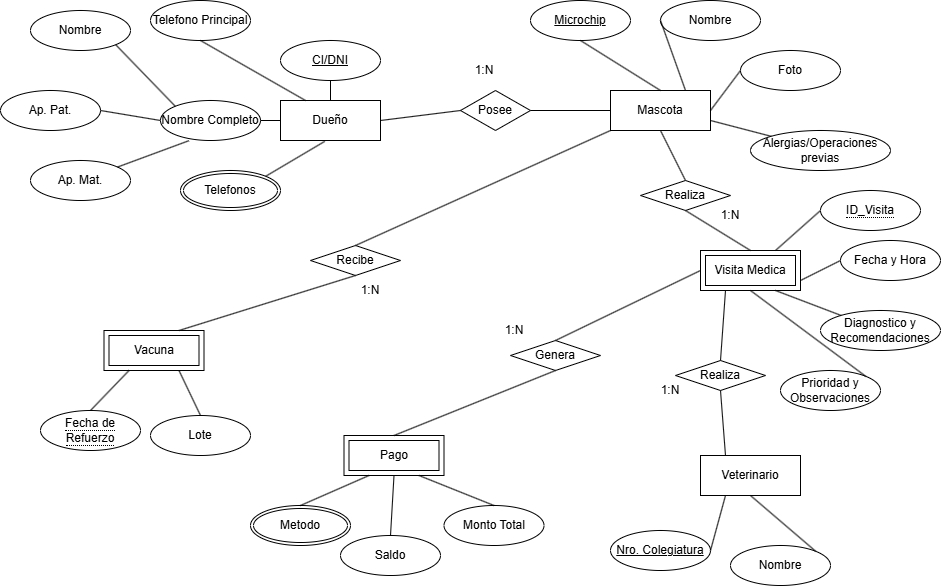

The diagram above was exported from draw.io. Its source (the exported page's mxGraphModel, read from the mxfile embedded in the PNG):
<mxGraphModel dx="1980" dy="547" grid="1" gridSize="10" guides="1" tooltips="1" connect="1" arrows="1" fold="1" page="1" pageScale="1" pageWidth="827" pageHeight="1169" math="0" shadow="0">
  <root>
    <mxCell id="0" />
    <mxCell id="1" parent="0" />
    <mxCell id="SkDMIVU6-LL--VsiQb0y-2" parent="1" style="whiteSpace=wrap;html=1;align=center;" value="Dueño" vertex="1">
      <mxGeometry height="40" width="100" x="240" y="180" as="geometry" />
    </mxCell>
    <mxCell id="SkDMIVU6-LL--VsiQb0y-4" parent="1" style="ellipse;whiteSpace=wrap;html=1;align=center;fontStyle=4;" value="CI/DNI" vertex="1">
      <mxGeometry height="40" width="100" x="240" y="120" as="geometry" />
    </mxCell>
    <mxCell id="SkDMIVU6-LL--VsiQb0y-5" parent="1" style="ellipse;whiteSpace=wrap;html=1;align=center;" value="Nombre" vertex="1">
      <mxGeometry height="40" width="100" x="-10" y="90" as="geometry" />
    </mxCell>
    <mxCell id="SkDMIVU6-LL--VsiQb0y-6" parent="1" style="ellipse;whiteSpace=wrap;html=1;align=center;" value="Ap. Pat." vertex="1">
      <mxGeometry height="40" width="100" x="-40" y="170" as="geometry" />
    </mxCell>
    <mxCell id="SkDMIVU6-LL--VsiQb0y-7" parent="1" style="ellipse;whiteSpace=wrap;html=1;align=center;" value="Ap. Mat." vertex="1">
      <mxGeometry height="40" width="100" x="-10" y="240" as="geometry" />
    </mxCell>
    <mxCell id="SkDMIVU6-LL--VsiQb0y-8" parent="1" style="ellipse;whiteSpace=wrap;html=1;align=center;" value="Nombre Completo" vertex="1">
      <mxGeometry height="40" width="100" x="120" y="180" as="geometry" />
    </mxCell>
    <mxCell id="SkDMIVU6-LL--VsiQb0y-10" edge="1" parent="1" source="SkDMIVU6-LL--VsiQb0y-5" style="endArrow=none;html=1;rounded=0;exitX=1;exitY=1;exitDx=0;exitDy=0;entryX=0;entryY=0;entryDx=0;entryDy=0;" target="SkDMIVU6-LL--VsiQb0y-8" value="">
      <mxGeometry height="50" relative="1" width="50" as="geometry">
        <mxPoint x="130" y="130" as="sourcePoint" />
        <mxPoint x="180" y="80" as="targetPoint" />
      </mxGeometry>
    </mxCell>
    <mxCell id="SkDMIVU6-LL--VsiQb0y-11" edge="1" parent="1" source="SkDMIVU6-LL--VsiQb0y-6" style="endArrow=none;html=1;rounded=0;exitX=1;exitY=0.5;exitDx=0;exitDy=0;entryX=0;entryY=0.5;entryDx=0;entryDy=0;" target="SkDMIVU6-LL--VsiQb0y-8" value="">
      <mxGeometry height="50" relative="1" width="50" as="geometry">
        <mxPoint x="170" y="240" as="sourcePoint" />
        <mxPoint x="220" y="190" as="targetPoint" />
      </mxGeometry>
    </mxCell>
    <mxCell id="SkDMIVU6-LL--VsiQb0y-12" edge="1" parent="1" source="SkDMIVU6-LL--VsiQb0y-7" style="endArrow=none;html=1;rounded=0;entryX=0.284;entryY=1.005;entryDx=0;entryDy=0;entryPerimeter=0;" target="SkDMIVU6-LL--VsiQb0y-8" value="">
      <mxGeometry height="50" relative="1" width="50" as="geometry">
        <mxPoint x="170" y="240" as="sourcePoint" />
        <mxPoint x="220" y="190" as="targetPoint" />
      </mxGeometry>
    </mxCell>
    <mxCell id="SkDMIVU6-LL--VsiQb0y-13" edge="1" parent="1" source="SkDMIVU6-LL--VsiQb0y-2" style="endArrow=none;html=1;rounded=0;exitX=0;exitY=0.5;exitDx=0;exitDy=0;entryX=1;entryY=0.5;entryDx=0;entryDy=0;" target="SkDMIVU6-LL--VsiQb0y-8" value="">
      <mxGeometry height="50" relative="1" width="50" as="geometry">
        <mxPoint x="170" y="240" as="sourcePoint" />
        <mxPoint x="220" y="190" as="targetPoint" />
      </mxGeometry>
    </mxCell>
    <mxCell id="SkDMIVU6-LL--VsiQb0y-14" edge="1" parent="1" source="SkDMIVU6-LL--VsiQb0y-2" style="endArrow=none;html=1;rounded=0;entryX=0.5;entryY=1;entryDx=0;entryDy=0;exitX=0.5;exitY=0;exitDx=0;exitDy=0;" target="SkDMIVU6-LL--VsiQb0y-4" value="">
      <mxGeometry height="50" relative="1" width="50" as="geometry">
        <mxPoint x="170" y="240" as="sourcePoint" />
        <mxPoint x="220" y="190" as="targetPoint" />
      </mxGeometry>
    </mxCell>
    <mxCell id="SkDMIVU6-LL--VsiQb0y-15" parent="1" style="ellipse;shape=doubleEllipse;margin=3;whiteSpace=wrap;html=1;align=center;" value="Telefonos" vertex="1">
      <mxGeometry height="40" width="100" x="140" y="250" as="geometry" />
    </mxCell>
    <mxCell id="SkDMIVU6-LL--VsiQb0y-17" edge="1" parent="1" source="SkDMIVU6-LL--VsiQb0y-15" style="endArrow=none;html=1;rounded=0;exitX=1;exitY=0;exitDx=0;exitDy=0;entryX=0.443;entryY=1.021;entryDx=0;entryDy=0;entryPerimeter=0;" target="SkDMIVU6-LL--VsiQb0y-2" value="">
      <mxGeometry height="50" relative="1" width="50" as="geometry">
        <mxPoint x="260" y="240" as="sourcePoint" />
        <mxPoint x="310" y="190" as="targetPoint" />
      </mxGeometry>
    </mxCell>
    <mxCell id="SkDMIVU6-LL--VsiQb0y-18" parent="1" style="ellipse;whiteSpace=wrap;html=1;align=center;" value="Telefono Principal" vertex="1">
      <mxGeometry height="40" width="100" x="110" y="80" as="geometry" />
    </mxCell>
    <mxCell id="SkDMIVU6-LL--VsiQb0y-19" edge="1" parent="1" source="SkDMIVU6-LL--VsiQb0y-18" style="endArrow=none;html=1;rounded=0;exitX=0.5;exitY=1;exitDx=0;exitDy=0;entryX=0.25;entryY=0;entryDx=0;entryDy=0;" target="SkDMIVU6-LL--VsiQb0y-2" value="">
      <mxGeometry height="50" relative="1" width="50" as="geometry">
        <mxPoint x="260" y="240" as="sourcePoint" />
        <mxPoint x="310" y="190" as="targetPoint" />
      </mxGeometry>
    </mxCell>
    <mxCell id="SkDMIVU6-LL--VsiQb0y-20" parent="1" style="whiteSpace=wrap;html=1;align=center;" value="Mascota" vertex="1">
      <mxGeometry height="40" width="100" x="570" y="170" as="geometry" />
    </mxCell>
    <mxCell id="SkDMIVU6-LL--VsiQb0y-21" parent="1" style="ellipse;whiteSpace=wrap;html=1;align=center;fontStyle=4;" value="Microchip" vertex="1">
      <mxGeometry height="40" width="100" x="490" y="80" as="geometry" />
    </mxCell>
    <mxCell id="SkDMIVU6-LL--VsiQb0y-22" parent="1" style="ellipse;whiteSpace=wrap;html=1;align=center;" value="Nombre" vertex="1">
      <mxGeometry height="40" width="100" x="620" y="80" as="geometry" />
    </mxCell>
    <mxCell id="SkDMIVU6-LL--VsiQb0y-23" parent="1" style="ellipse;whiteSpace=wrap;html=1;align=center;" value="Foto" vertex="1">
      <mxGeometry height="40" width="100" x="700" y="130" as="geometry" />
    </mxCell>
    <mxCell id="SkDMIVU6-LL--VsiQb0y-24" parent="1" style="ellipse;whiteSpace=wrap;html=1;align=center;" value="Alergias/Operaciones previas" vertex="1">
      <mxGeometry height="40" width="140" x="710" y="210" as="geometry" />
    </mxCell>
    <mxCell id="SkDMIVU6-LL--VsiQb0y-25" edge="1" parent="1" source="SkDMIVU6-LL--VsiQb0y-20" style="endArrow=none;html=1;rounded=0;entryX=0.5;entryY=1;entryDx=0;entryDy=0;exitX=0.5;exitY=0;exitDx=0;exitDy=0;" target="SkDMIVU6-LL--VsiQb0y-21" value="">
      <mxGeometry height="50" relative="1" width="50" as="geometry">
        <mxPoint x="480" y="230" as="sourcePoint" />
        <mxPoint x="530" y="180" as="targetPoint" />
      </mxGeometry>
    </mxCell>
    <mxCell id="SkDMIVU6-LL--VsiQb0y-26" edge="1" parent="1" source="SkDMIVU6-LL--VsiQb0y-20" style="endArrow=none;html=1;rounded=0;entryX=0;entryY=0.5;entryDx=0;entryDy=0;exitX=0.75;exitY=0;exitDx=0;exitDy=0;" target="SkDMIVU6-LL--VsiQb0y-22" value="">
      <mxGeometry height="50" relative="1" width="50" as="geometry">
        <mxPoint x="610" y="180" as="sourcePoint" />
        <mxPoint x="610" y="140" as="targetPoint" />
      </mxGeometry>
    </mxCell>
    <mxCell id="SkDMIVU6-LL--VsiQb0y-27" edge="1" parent="1" source="SkDMIVU6-LL--VsiQb0y-24" style="endArrow=none;html=1;rounded=0;entryX=1;entryY=0.75;entryDx=0;entryDy=0;exitX=0;exitY=0;exitDx=0;exitDy=0;" target="SkDMIVU6-LL--VsiQb0y-20" value="">
      <mxGeometry height="50" relative="1" width="50" as="geometry">
        <mxPoint x="600" y="300" as="sourcePoint" />
        <mxPoint x="600" y="260" as="targetPoint" />
      </mxGeometry>
    </mxCell>
    <mxCell id="SkDMIVU6-LL--VsiQb0y-28" edge="1" parent="1" source="SkDMIVU6-LL--VsiQb0y-23" style="endArrow=none;html=1;rounded=0;entryX=1;entryY=0.5;entryDx=0;entryDy=0;exitX=0;exitY=0.5;exitDx=0;exitDy=0;" target="SkDMIVU6-LL--VsiQb0y-20" value="">
      <mxGeometry height="50" relative="1" width="50" as="geometry">
        <mxPoint x="610" y="380" as="sourcePoint" />
        <mxPoint x="610" y="340" as="targetPoint" />
      </mxGeometry>
    </mxCell>
    <mxCell id="SkDMIVU6-LL--VsiQb0y-29" parent="1" style="whiteSpace=wrap;html=1;align=center;" value="Veterinario" vertex="1">
      <mxGeometry height="40" width="100" x="660" y="535" as="geometry" />
    </mxCell>
    <mxCell id="SkDMIVU6-LL--VsiQb0y-31" parent="1" style="ellipse;whiteSpace=wrap;html=1;align=center;fontStyle=4;" value="Nro. Colegiatura" vertex="1">
      <mxGeometry height="40" width="100" x="570" y="610" as="geometry" />
    </mxCell>
    <mxCell id="SkDMIVU6-LL--VsiQb0y-32" parent="1" style="ellipse;whiteSpace=wrap;html=1;align=center;" value="Nombre" vertex="1">
      <mxGeometry height="40" width="100" x="690" y="625" as="geometry" />
    </mxCell>
    <mxCell id="SkDMIVU6-LL--VsiQb0y-33" edge="1" parent="1" source="SkDMIVU6-LL--VsiQb0y-29" style="endArrow=none;html=1;rounded=0;entryX=1;entryY=0.5;entryDx=0;entryDy=0;exitX=0.25;exitY=1;exitDx=0;exitDy=0;" target="SkDMIVU6-LL--VsiQb0y-31" value="">
      <mxGeometry height="50" relative="1" width="50" as="geometry">
        <mxPoint x="480" y="700" as="sourcePoint" />
        <mxPoint x="480" y="660" as="targetPoint" />
      </mxGeometry>
    </mxCell>
    <mxCell id="SkDMIVU6-LL--VsiQb0y-34" edge="1" parent="1" source="SkDMIVU6-LL--VsiQb0y-29" style="endArrow=none;html=1;rounded=0;entryX=1;entryY=0;entryDx=0;entryDy=0;exitX=0.5;exitY=1;exitDx=0;exitDy=0;" target="SkDMIVU6-LL--VsiQb0y-32" value="">
      <mxGeometry height="50" relative="1" width="50" as="geometry">
        <mxPoint x="700" y="780" as="sourcePoint" />
        <mxPoint x="700" y="740" as="targetPoint" />
      </mxGeometry>
    </mxCell>
    <mxCell id="SkDMIVU6-LL--VsiQb0y-35" parent="1" style="shape=ext;margin=3;double=1;whiteSpace=wrap;html=1;align=center;" value="Visita Medica" vertex="1">
      <mxGeometry height="40" width="100" x="660" y="330" as="geometry" />
    </mxCell>
    <mxCell id="SkDMIVU6-LL--VsiQb0y-37" parent="1" style="ellipse;whiteSpace=wrap;html=1;align=center;" value="Fecha y Hora" vertex="1">
      <mxGeometry height="40" width="100" x="800" y="320" as="geometry" />
    </mxCell>
    <mxCell id="SkDMIVU6-LL--VsiQb0y-38" parent="1" style="ellipse;whiteSpace=wrap;html=1;align=center;" value="Diagnostico y Recomendaciones" vertex="1">
      <mxGeometry height="40" width="120" x="780" y="390" as="geometry" />
    </mxCell>
    <mxCell id="SkDMIVU6-LL--VsiQb0y-39" parent="1" style="ellipse;whiteSpace=wrap;html=1;align=center;" value="Prioridad y Observaciones" vertex="1">
      <mxGeometry height="40" width="100" x="740" y="450" as="geometry" />
    </mxCell>
    <mxCell id="SkDMIVU6-LL--VsiQb0y-40" edge="1" parent="1" source="SkDMIVU6-LL--VsiQb0y-39" style="endArrow=none;html=1;rounded=0;entryX=0.5;entryY=1;entryDx=0;entryDy=0;exitX=1;exitY=0;exitDx=0;exitDy=0;" target="SkDMIVU6-LL--VsiQb0y-35" value="">
      <mxGeometry height="50" relative="1" width="50" as="geometry">
        <mxPoint x="760" y="520" as="sourcePoint" />
        <mxPoint x="760" y="480" as="targetPoint" />
      </mxGeometry>
    </mxCell>
    <mxCell id="SkDMIVU6-LL--VsiQb0y-41" edge="1" parent="1" source="SkDMIVU6-LL--VsiQb0y-38" style="endArrow=none;html=1;rounded=0;entryX=0.75;entryY=1;entryDx=0;entryDy=0;" target="SkDMIVU6-LL--VsiQb0y-35" value="">
      <mxGeometry height="50" relative="1" width="50" as="geometry">
        <mxPoint x="760" y="520" as="sourcePoint" />
        <mxPoint x="760" y="480" as="targetPoint" />
      </mxGeometry>
    </mxCell>
    <mxCell id="SkDMIVU6-LL--VsiQb0y-42" edge="1" parent="1" source="SkDMIVU6-LL--VsiQb0y-37" style="endArrow=none;html=1;rounded=0;entryX=1;entryY=0.75;entryDx=0;entryDy=0;exitX=0;exitY=0.5;exitDx=0;exitDy=0;" target="SkDMIVU6-LL--VsiQb0y-35" value="">
      <mxGeometry height="50" relative="1" width="50" as="geometry">
        <mxPoint x="710" y="560" as="sourcePoint" />
        <mxPoint x="710" y="520" as="targetPoint" />
      </mxGeometry>
    </mxCell>
    <mxCell id="SkDMIVU6-LL--VsiQb0y-43" edge="1" parent="1" source="SkDMIVU6-LL--VsiQb0y-35" style="endArrow=none;html=1;rounded=0;entryX=0;entryY=0.5;entryDx=0;entryDy=0;exitX=0.75;exitY=0;exitDx=0;exitDy=0;" target="SkDMIVU6-LL--VsiQb0y-78" value="">
      <mxGeometry height="50" relative="1" width="50" as="geometry">
        <mxPoint x="730" y="330" as="sourcePoint" />
        <mxPoint x="750" y="295" as="targetPoint" />
      </mxGeometry>
    </mxCell>
    <mxCell id="SkDMIVU6-LL--VsiQb0y-45" parent="1" style="shape=ext;margin=3;double=1;whiteSpace=wrap;html=1;align=center;" value="Vacuna" vertex="1">
      <mxGeometry height="40" width="100" x="63.5" y="410" as="geometry" />
    </mxCell>
    <mxCell id="SkDMIVU6-LL--VsiQb0y-49" edge="1" parent="1" source="SkDMIVU6-LL--VsiQb0y-80" style="endArrow=none;html=1;rounded=0;entryX=0.75;entryY=1;entryDx=0;entryDy=0;exitX=0.5;exitY=0;exitDx=0;exitDy=0;" target="SkDMIVU6-LL--VsiQb0y-45" value="">
      <mxGeometry height="50" relative="1" width="50" as="geometry">
        <mxPoint x="160" y="490" as="sourcePoint" />
        <mxPoint x="193.5" y="450" as="targetPoint" />
      </mxGeometry>
    </mxCell>
    <mxCell id="SkDMIVU6-LL--VsiQb0y-50" parent="1" style="shape=ext;margin=3;double=1;whiteSpace=wrap;html=1;align=center;" value="Pago" vertex="1">
      <mxGeometry height="40" width="100" x="303.5" y="515" as="geometry" />
    </mxCell>
    <mxCell id="SkDMIVU6-LL--VsiQb0y-51" parent="1" style="ellipse;whiteSpace=wrap;html=1;align=center;" value="Monto Total" vertex="1">
      <mxGeometry height="40" width="100" x="403.5" y="585" as="geometry" />
    </mxCell>
    <mxCell id="SkDMIVU6-LL--VsiQb0y-52" parent="1" style="ellipse;whiteSpace=wrap;html=1;align=center;" value="Saldo" vertex="1">
      <mxGeometry height="40" width="100" x="300" y="615" as="geometry" />
    </mxCell>
    <mxCell id="SkDMIVU6-LL--VsiQb0y-53" parent="1" style="ellipse;shape=doubleEllipse;margin=3;whiteSpace=wrap;html=1;align=center;" value="Metodo" vertex="1">
      <mxGeometry height="40" width="100" x="210" y="585" as="geometry" />
    </mxCell>
    <mxCell id="SkDMIVU6-LL--VsiQb0y-54" edge="1" parent="1" source="SkDMIVU6-LL--VsiQb0y-50" style="endArrow=none;html=1;rounded=0;entryX=0.5;entryY=0;entryDx=0;entryDy=0;exitX=0.5;exitY=1;exitDx=0;exitDy=0;" target="SkDMIVU6-LL--VsiQb0y-52" value="">
      <mxGeometry height="50" relative="1" width="50" as="geometry">
        <mxPoint x="340" y="560" as="sourcePoint" />
        <mxPoint x="273.5" y="685" as="targetPoint" />
      </mxGeometry>
    </mxCell>
    <mxCell id="SkDMIVU6-LL--VsiQb0y-55" edge="1" parent="1" source="SkDMIVU6-LL--VsiQb0y-50" style="endArrow=none;html=1;rounded=0;entryX=0.5;entryY=0;entryDx=0;entryDy=0;exitX=0.75;exitY=1;exitDx=0;exitDy=0;" target="SkDMIVU6-LL--VsiQb0y-51" value="">
      <mxGeometry height="50" relative="1" width="50" as="geometry">
        <mxPoint x="193.5" y="635" as="sourcePoint" />
        <mxPoint x="193.5" y="595" as="targetPoint" />
      </mxGeometry>
    </mxCell>
    <mxCell id="SkDMIVU6-LL--VsiQb0y-56" edge="1" parent="1" source="SkDMIVU6-LL--VsiQb0y-53" style="endArrow=none;html=1;rounded=0;entryX=0.25;entryY=1;entryDx=0;entryDy=0;exitX=0.5;exitY=0;exitDx=0;exitDy=0;" target="SkDMIVU6-LL--VsiQb0y-50" value="">
      <mxGeometry height="50" relative="1" width="50" as="geometry">
        <mxPoint x="193.5" y="685" as="sourcePoint" />
        <mxPoint x="193.5" y="645" as="targetPoint" />
      </mxGeometry>
    </mxCell>
    <mxCell id="SkDMIVU6-LL--VsiQb0y-57" parent="1" style="shape=rhombus;perimeter=rhombusPerimeter;whiteSpace=wrap;html=1;align=center;" value="Posee" vertex="1">
      <mxGeometry height="40" width="70" x="420" y="170" as="geometry" />
    </mxCell>
    <mxCell id="SkDMIVU6-LL--VsiQb0y-58" parent="1" style="text;html=1;whiteSpace=wrap;strokeColor=none;fillColor=none;align=center;verticalAlign=middle;rounded=0;" value="1:N" vertex="1">
      <mxGeometry height="30" width="60" x="414" y="135" as="geometry" />
    </mxCell>
    <mxCell id="SkDMIVU6-LL--VsiQb0y-59" edge="1" parent="1" source="SkDMIVU6-LL--VsiQb0y-2" style="endArrow=none;html=1;rounded=0;entryX=0;entryY=0.5;entryDx=0;entryDy=0;exitX=1;exitY=0.5;exitDx=0;exitDy=0;" target="SkDMIVU6-LL--VsiQb0y-57" value="">
      <mxGeometry height="50" relative="1" width="50" as="geometry">
        <mxPoint x="330" y="360" as="sourcePoint" />
        <mxPoint x="330" y="320" as="targetPoint" />
      </mxGeometry>
    </mxCell>
    <mxCell id="SkDMIVU6-LL--VsiQb0y-60" edge="1" parent="1" source="SkDMIVU6-LL--VsiQb0y-57" style="endArrow=none;html=1;rounded=0;entryX=0;entryY=0.5;entryDx=0;entryDy=0;exitX=1;exitY=0.5;exitDx=0;exitDy=0;" target="SkDMIVU6-LL--VsiQb0y-20" value="">
      <mxGeometry height="50" relative="1" width="50" as="geometry">
        <mxPoint x="490" y="310" as="sourcePoint" />
        <mxPoint x="490" y="270" as="targetPoint" />
      </mxGeometry>
    </mxCell>
    <mxCell id="SkDMIVU6-LL--VsiQb0y-61" parent="1" style="shape=rhombus;perimeter=rhombusPerimeter;whiteSpace=wrap;html=1;align=center;" value="Realiza" vertex="1">
      <mxGeometry height="30" width="90" x="600" y="260" as="geometry" />
    </mxCell>
    <mxCell id="SkDMIVU6-LL--VsiQb0y-62" edge="1" parent="1" source="SkDMIVU6-LL--VsiQb0y-61" style="endArrow=none;html=1;rounded=0;entryX=0.5;entryY=1;entryDx=0;entryDy=0;exitX=0.5;exitY=0;exitDx=0;exitDy=0;" target="SkDMIVU6-LL--VsiQb0y-20" value="">
      <mxGeometry height="50" relative="1" width="50" as="geometry">
        <mxPoint x="490" y="310" as="sourcePoint" />
        <mxPoint x="490" y="270" as="targetPoint" />
      </mxGeometry>
    </mxCell>
    <mxCell id="SkDMIVU6-LL--VsiQb0y-63" edge="1" parent="1" source="SkDMIVU6-LL--VsiQb0y-35" style="endArrow=none;html=1;rounded=0;entryX=0.5;entryY=1;entryDx=0;entryDy=0;exitX=0.5;exitY=0;exitDx=0;exitDy=0;" target="SkDMIVU6-LL--VsiQb0y-61" value="">
      <mxGeometry height="50" relative="1" width="50" as="geometry">
        <mxPoint x="560" y="400" as="sourcePoint" />
        <mxPoint x="560" y="360" as="targetPoint" />
      </mxGeometry>
    </mxCell>
    <mxCell id="SkDMIVU6-LL--VsiQb0y-64" parent="1" style="text;html=1;whiteSpace=wrap;strokeColor=none;fillColor=none;align=center;verticalAlign=middle;rounded=0;" value="1:N" vertex="1">
      <mxGeometry height="30" width="60" x="660" y="280" as="geometry" />
    </mxCell>
    <mxCell id="SkDMIVU6-LL--VsiQb0y-65" parent="1" style="shape=rhombus;perimeter=rhombusPerimeter;whiteSpace=wrap;html=1;align=center;" value="Realiza" vertex="1">
      <mxGeometry height="30" width="90" x="635" y="440" as="geometry" />
    </mxCell>
    <mxCell id="SkDMIVU6-LL--VsiQb0y-66" edge="1" parent="1" source="SkDMIVU6-LL--VsiQb0y-65" style="endArrow=none;html=1;rounded=0;entryX=0.25;entryY=1;entryDx=0;entryDy=0;exitX=0.5;exitY=0;exitDx=0;exitDy=0;" target="SkDMIVU6-LL--VsiQb0y-35" value="">
      <mxGeometry height="50" relative="1" width="50" as="geometry">
        <mxPoint x="480" y="530" as="sourcePoint" />
        <mxPoint x="610" y="430" as="targetPoint" />
      </mxGeometry>
    </mxCell>
    <mxCell id="SkDMIVU6-LL--VsiQb0y-67" edge="1" parent="1" source="SkDMIVU6-LL--VsiQb0y-29" style="endArrow=none;html=1;rounded=0;entryX=0.5;entryY=1;entryDx=0;entryDy=0;exitX=0.25;exitY=0;exitDx=0;exitDy=0;" target="SkDMIVU6-LL--VsiQb0y-65" value="">
      <mxGeometry height="50" relative="1" width="50" as="geometry">
        <mxPoint x="700" y="550" as="sourcePoint" />
        <mxPoint x="550" y="580" as="targetPoint" />
      </mxGeometry>
    </mxCell>
    <mxCell id="SkDMIVU6-LL--VsiQb0y-68" parent="1" style="text;html=1;whiteSpace=wrap;strokeColor=none;fillColor=none;align=center;verticalAlign=middle;rounded=0;" value="1:N" vertex="1">
      <mxGeometry height="30" width="60" x="600" y="455" as="geometry" />
    </mxCell>
    <mxCell id="SkDMIVU6-LL--VsiQb0y-69" parent="1" style="shape=rhombus;perimeter=rhombusPerimeter;whiteSpace=wrap;html=1;align=center;" value="Genera" vertex="1">
      <mxGeometry height="30" width="90" x="470" y="420" as="geometry" />
    </mxCell>
    <mxCell id="SkDMIVU6-LL--VsiQb0y-70" edge="1" parent="1" source="SkDMIVU6-LL--VsiQb0y-69" style="endArrow=none;html=1;rounded=0;exitX=0.5;exitY=0;exitDx=0;exitDy=0;entryX=0;entryY=0.5;entryDx=0;entryDy=0;" target="SkDMIVU6-LL--VsiQb0y-35" value="">
      <mxGeometry height="50" relative="1" width="50" as="geometry">
        <mxPoint x="320" y="370" as="sourcePoint" />
        <mxPoint x="450" y="270" as="targetPoint" />
      </mxGeometry>
    </mxCell>
    <mxCell id="SkDMIVU6-LL--VsiQb0y-71" edge="1" parent="1" source="SkDMIVU6-LL--VsiQb0y-50" style="endArrow=none;html=1;rounded=0;entryX=0.5;entryY=1;entryDx=0;entryDy=0;exitX=0.5;exitY=0;exitDx=0;exitDy=0;" target="SkDMIVU6-LL--VsiQb0y-69" value="">
      <mxGeometry height="50" relative="1" width="50" as="geometry">
        <mxPoint x="540" y="390" as="sourcePoint" />
        <mxPoint x="390" y="420" as="targetPoint" />
      </mxGeometry>
    </mxCell>
    <mxCell id="SkDMIVU6-LL--VsiQb0y-72" parent="1" style="text;html=1;whiteSpace=wrap;strokeColor=none;fillColor=none;align=center;verticalAlign=middle;rounded=0;" value="1:N" vertex="1">
      <mxGeometry height="30" width="60" x="443.5" y="395" as="geometry" />
    </mxCell>
    <mxCell id="SkDMIVU6-LL--VsiQb0y-73" edge="1" parent="1" source="SkDMIVU6-LL--VsiQb0y-79" style="endArrow=none;html=1;rounded=0;entryX=0.25;entryY=1;entryDx=0;entryDy=0;exitX=0.5;exitY=0;exitDx=0;exitDy=0;" target="SkDMIVU6-LL--VsiQb0y-45" value="">
      <mxGeometry height="50" relative="1" width="50" as="geometry">
        <mxPoint x="50" y="485" as="sourcePoint" />
        <mxPoint x="530" y="430" as="targetPoint" />
      </mxGeometry>
    </mxCell>
    <mxCell id="SkDMIVU6-LL--VsiQb0y-74" parent="1" style="shape=rhombus;perimeter=rhombusPerimeter;whiteSpace=wrap;html=1;align=center;" value="Recibe" vertex="1">
      <mxGeometry height="30" width="90" x="270" y="325" as="geometry" />
    </mxCell>
    <mxCell id="SkDMIVU6-LL--VsiQb0y-75" edge="1" parent="1" source="SkDMIVU6-LL--VsiQb0y-74" style="endArrow=none;html=1;rounded=0;entryX=0;entryY=1;entryDx=0;entryDy=0;exitX=0.5;exitY=0;exitDx=0;exitDy=0;" target="SkDMIVU6-LL--VsiQb0y-20" value="">
      <mxGeometry height="50" relative="1" width="50" as="geometry">
        <mxPoint x="210" y="400" as="sourcePoint" />
        <mxPoint x="340" y="300" as="targetPoint" />
      </mxGeometry>
    </mxCell>
    <mxCell id="SkDMIVU6-LL--VsiQb0y-76" edge="1" parent="1" source="SkDMIVU6-LL--VsiQb0y-45" style="endArrow=none;html=1;rounded=0;entryX=0.5;entryY=1;entryDx=0;entryDy=0;exitX=0.75;exitY=0;exitDx=0;exitDy=0;" target="SkDMIVU6-LL--VsiQb0y-74" value="">
      <mxGeometry height="50" relative="1" width="50" as="geometry">
        <mxPoint x="430" y="420" as="sourcePoint" />
        <mxPoint x="280" y="450" as="targetPoint" />
      </mxGeometry>
    </mxCell>
    <mxCell id="SkDMIVU6-LL--VsiQb0y-77" parent="1" style="text;html=1;whiteSpace=wrap;strokeColor=none;fillColor=none;align=center;verticalAlign=middle;rounded=0;" value="1:N" vertex="1">
      <mxGeometry height="30" width="60" x="300" y="355" as="geometry" />
    </mxCell>
    <mxCell id="SkDMIVU6-LL--VsiQb0y-78" parent="1" style="ellipse;whiteSpace=wrap;html=1;align=center;" value="&lt;span style=&quot;border-bottom: 1px dotted&quot;&gt;ID_Visita&lt;/span&gt;" vertex="1">
      <mxGeometry height="40" width="100" x="780" y="270" as="geometry" />
    </mxCell>
    <mxCell id="SkDMIVU6-LL--VsiQb0y-79" parent="1" style="ellipse;whiteSpace=wrap;html=1;align=center;" value="&lt;span style=&quot;border-bottom: 1px dotted&quot;&gt;Fecha de Refuerzo&lt;/span&gt;" vertex="1">
      <mxGeometry height="40" width="100" y="490" as="geometry" />
    </mxCell>
    <mxCell id="SkDMIVU6-LL--VsiQb0y-80" parent="1" style="ellipse;whiteSpace=wrap;html=1;align=center;" value="Lote" vertex="1">
      <mxGeometry height="40" width="100" x="110" y="495" as="geometry" />
    </mxCell>
  </root>
</mxGraphModel>